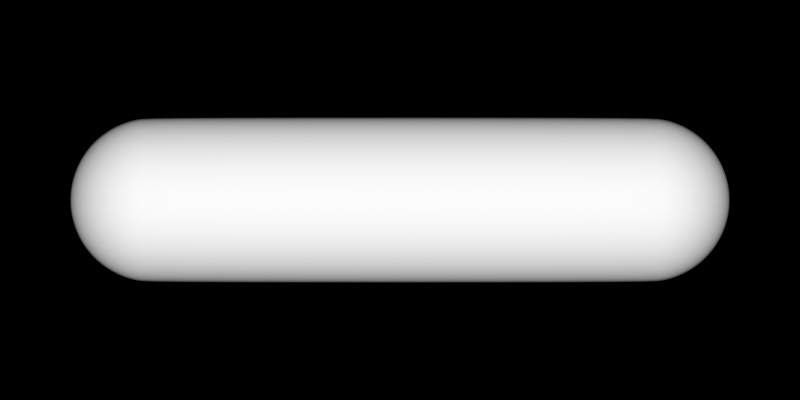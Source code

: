 # Source: bread.blend  (saved by Blender 3.6.14; exported with 4.5.12 LTS)
import bpy
from mathutils import Matrix  # noqa: F401  (used for matrix-valued properties, if any)

bpy.ops.wm.read_factory_settings(use_empty=True)
scene = bpy.context.scene
scene.name = 'Scene'

# ---- collections
col_cam___light = bpy.data.collections.new('Cam & Light'); scene.collection.children.link(col_cam___light)
col_area = bpy.data.collections.new('Area'); scene.collection.children.link(col_area)
col_area.hide_render = True
col_bump = bpy.data.collections.new('Bump'); scene.collection.children.link(col_bump)

# ---- materials (node trees are filled in below, after node groups)
mat_bump = bpy.data.materials.new('Bump')

# ---- node groups
ng_auto_smooth = bpy.data.node_groups.new('Auto Smooth', 'GeometryNodeTree')
_s = ng_auto_smooth.interface.new_socket(name='Geometry', in_out='OUTPUT', socket_type='NodeSocketGeometry')
_s = ng_auto_smooth.interface.new_socket(name='Geometry', in_out='INPUT', socket_type='NodeSocketGeometry')
_s = ng_auto_smooth.interface.new_socket(name='Angle', in_out='INPUT', socket_type='NodeSocketFloat')
_s.subtype = 'ANGLE'
_s.min_value = 0.0
_s.max_value = 3.142
ng_auto_smooth.is_modifier = True
_N = ng_auto_smooth.nodes; _L = ng_auto_smooth.links
n0 = _N.new('NodeGroupOutput'); n0.name = 'Group Output'; n0.location = (480, -100)
n1 = _N.new('NodeGroupInput'); n1.name = 'Group Input'; n1.location = (-420, -300)
n2 = _N.new('NodeGroupInput'); n2.name = 'Group Input.001'; n2.location = (-60, -100)
n3 = _N.new('GeometryNodeSetShadeSmooth'); n3.name = 'Set Shade Smooth'; n3.location = (120, -100)
n3.domain = 'EDGE'
n4 = _N.new('GeometryNodeSetShadeSmooth'); n4.name = 'Set Shade Smooth.001'; n4.location = (300, -100)
n5 = _N.new('GeometryNodeInputMeshEdgeAngle'); n5.name = 'Edge Angle'; n5.location = (-420, -220)
n6 = _N.new('GeometryNodeInputEdgeSmooth'); n6.name = 'Is Edge Smooth'; n6.location = (-60, -160)
n7 = _N.new('GeometryNodeInputShadeSmooth'); n7.name = 'Is Face Smooth'; n7.location = (-240, -340)
n8 = _N.new('FunctionNodeBooleanMath'); n8.name = 'Boolean Math'; n8.location = (-60, -220)
n9 = _N.new('FunctionNodeCompare'); n9.name = 'Compare'; n9.location = (-240, -180)
n9.operation = 'LESS_EQUAL'
_L.new(n5.outputs[0], n9.inputs[0])
_L.new(n4.outputs[0], n0.inputs[0])
_L.new(n1.outputs[1], n9.inputs[1])
_L.new(n9.outputs[0], n8.inputs[0])
_L.new(n7.outputs[0], n8.inputs[1])
_L.new(n2.outputs[0], n3.inputs[0])
_L.new(n6.outputs[0], n3.inputs[1])
_L.new(n3.outputs[0], n4.inputs[0])
_L.new(n8.outputs[0], n3.inputs[2])
n0.is_active_output = True

# ---- material node trees
mat_bump.use_nodes = True; mat_bump.node_tree.nodes.clear()
_N = mat_bump.node_tree.nodes; _L = mat_bump.node_tree.links
n0 = _N.new('ShaderNodeOutputMaterial'); n0.name = 'Material Output'; n0.location = (300, 300)
n1 = _N.new('ShaderNodeEmission'); n1.name = 'Emission'; n1.location = (80, 253)
n2 = _N.new('ShaderNodeTexCoord'); n2.name = 'Texture Coordinate'; n2.location = (-557, 249)
n3 = _N.new('ShaderNodeSeparateXYZ'); n3.name = 'Separate XYZ'; n3.location = (-351, 244)
n4 = _N.new('ShaderNodeMapRange'); n4.name = 'Map Range'; n4.location = (-137, 306)
n4.inputs[2].default_value = 0.051
_L.new(n1.outputs[0], n0.inputs[0])
_L.new(n4.outputs[0], n1.inputs[0])
_L.new(n3.outputs[2], n4.inputs[0])
_L.new(n2.outputs[3], n3.inputs[0])
n0.is_active_output = True

# ---- world
world_world = bpy.data.worlds.new('World'); scene.world = world_world
world_world.use_nodes = True; world_world.node_tree.nodes.clear()
_N = world_world.node_tree.nodes; _L = world_world.node_tree.links
n0 = _N.new('ShaderNodeOutputWorld'); n0.name = 'World Output'; n0.location = (300, 300)
n1 = _N.new('ShaderNodeBackground'); n1.name = 'Background'; n1.location = (10, 300)
n1.inputs[0].default_value = (0.05088, 0.05088, 0.05088, 1.0)
_L.new(n1.outputs[0], n0.inputs[0])
n0.is_active_output = True
world_world.color = (0.05088, 0.05088, 0.05088)
world_world.use_sun_shadow = False
world_world.sun_shadow_jitter_overblur = 0.0

# ---- cameras
cam_camera = bpy.data.cameras.new('Camera')
cam_camera.type = 'ORTHO'
cam_camera.clip_end = 100.0
cam_camera.ortho_scale = 0.485

# ---- lights
light_light = bpy.data.lights.new('Light', 'POINT')
light_light.transmission_factor = 0.0
light_light.energy = 1000.0
light_light.shadow_soft_size = 0.1
light_light.shadow_maximum_resolution = 0.006
light_light.use_absolute_resolution = True

# ---- meshes
me_cylinder_001 = bpy.data.meshes.new('Cylinder.001')
me_cylinder_001.from_pydata([(-0.2425, 0.08023, -0.003521), (-0.2425, 0.0, 0.007042), (-0.2425, -0.08023, -0.003521), (0.2425, 0.08023, -0.003521), (0.2425, 0.0, 0.007042), (0.2425, -0.08023, -0.003521)], [], [(4, 1, 2, 5), (3, 0, 1, 4)])
me_cylinder_001.polygons.foreach_set('use_smooth', [True] * 2)
_uv = me_cylinder_001.uv_layers.new(name='UVMap')
_uv.uv.foreach_set('vector', [0.75, 0.5165, 0.75, 0.9618, 0.7083, 0.9618, 0.7083, 0.5165, 0.7917, 0.5165, 0.7917, 0.9618, 0.75, 0.9618, 0.75, 0.5165])
me_cylinder_001.update()
me_sphere = bpy.data.meshes.new('Sphere')
me_sphere.from_pydata([(-0.199, -0.009755, -3.702e-09), (-0.1916, -0.02778, -3.139e-09), (-0.1854, -0.03536, -2.669e-09), (-0.1691, -0.04619, -1.445e-09), (-0.1598, -0.04904, -7.364e-10), (-0.15, -0.05, -5.7e-16), (-0.199, 0.009755, -2.073e-09), (-0.1962, 0.01913, -2.091e-09), (-0.1916, 0.02778, 5.866e-10), (-0.1854, 0.03536, 1.247e-10), (-0.1778, 0.04157, 6.967e-10), (-0.1691, 0.04619, 5.075e-09), (-0.1598, 0.04904, 5.783e-09), (-0.15, 0.05, 5.588e-09), (-0.199, 0.009567, 0.001903), (-0.1962, 0.01877, 0.003733), (-0.1916, 0.02724, 0.005419), (-0.1854, 0.03468, 0.006897), (-0.1778, 0.04077, 0.008111), (-0.1691, 0.04531, 0.009012), (-0.1598, 0.0481, 0.009567), (-0.15, 0.04904, 0.009755), (-0.199, 0.009012, 0.003733), (-0.1962, 0.01768, 0.007322), (-0.1916, 0.02566, 0.01063), (-0.1854, 0.03266, 0.01353), (-0.1778, 0.03841, 0.01591), (-0.1691, 0.04268, 0.01768), (-0.1598, 0.04531, 0.01877), (-0.15, 0.04619, 0.01913), (-0.199, 0.008111, 0.005419), (-0.1962, 0.01591, 0.01063), (-0.1916, 0.0231, 0.01543), (-0.1854, 0.0294, 0.01964), (-0.1778, 0.03457, 0.0231), (-0.1691, 0.03841, 0.02566), (-0.1598, 0.04077, 0.02724), (-0.15, 0.04157, 0.02778), (-0.199, 0.006897, 0.006897), (-0.1962, 0.01353, 0.01353), (-0.1916, 0.01964, 0.01964), (-0.1854, 0.025, 0.025), (-0.1778, 0.0294, 0.0294), (-0.1691, 0.03266, 0.03266), (-0.1598, 0.03468, 0.03468), (-0.15, 0.03536, 0.03536), (-0.199, 0.005419, 0.008111), (-0.1962, 0.01063, 0.01591), (-0.1916, 0.01543, 0.0231), (-0.1854, 0.01964, 0.0294), (-0.1778, 0.0231, 0.03457), (-0.1691, 0.02566, 0.03841), (-0.1598, 0.02724, 0.04077), (-0.15, 0.02778, 0.04157), (-0.2, 7.55e-09, -3.775e-09), (-0.199, 0.003733, 0.009012), (-0.1962, 0.007322, 0.01768), (-0.1916, 0.01063, 0.02566), (-0.1854, 0.01353, 0.03266), (-0.1778, 0.01591, 0.03841), (-0.1691, 0.01768, 0.04268), (-0.1598, 0.01877, 0.04531), (-0.15, 0.01913, 0.04619), (-0.199, 0.001903, 0.009567), (-0.1962, 0.003733, 0.01877), (-0.1916, 0.005419, 0.02724), (-0.1854, 0.006897, 0.03468), (-0.1778, 0.008111, 0.04077), (-0.1691, 0.009012, 0.04531), (-0.1598, 0.009567, 0.0481), (-0.15, 0.009755, 0.04904), (-0.199, 4.727e-09, 0.009755), (-0.1962, 4.647e-09, 0.01913), (-0.1916, 1.155e-09, 0.02778), (-0.1854, 6.819e-10, 0.03536), (-0.1778, -1.393e-09, 0.04157), (-0.1691, -3.63e-09, 0.04619), (-0.1598, -8.772e-09, 0.04904), (-0.15, -7.451e-09, 0.05), (-0.199, -0.001903, 0.009567), (-0.1962, -0.003733, 0.01877), (-0.1916, -0.005419, 0.02724), (-0.1854, -0.006897, 0.03468), (-0.1778, -0.008111, 0.04077), (-0.1691, -0.009012, 0.04531), (-0.1598, -0.009567, 0.0481), (-0.15, -0.009755, 0.04904), (-0.199, -0.003733, 0.009012), (-0.1962, -0.007322, 0.01768), (-0.1916, -0.01063, 0.02566), (-0.1854, -0.01353, 0.03266), (-0.1778, -0.01591, 0.03841), (-0.1691, -0.01768, 0.04268), (-0.1598, -0.01877, 0.04531), (-0.15, -0.01913, 0.04619), (-0.199, -0.005419, 0.008111), (-0.1962, -0.01063, 0.01591), (-0.1916, -0.01543, 0.0231), (-0.1854, -0.01964, 0.0294), (-0.1778, -0.0231, 0.03457), (-0.1691, -0.02566, 0.03841), (-0.1598, -0.02724, 0.04077), (-0.15, -0.02778, 0.04157), (-0.199, -0.006897, 0.006897), (-0.1962, -0.01353, 0.01353), (-0.1916, -0.01964, 0.01964), (-0.1854, -0.025, 0.025), (-0.1778, -0.0294, 0.0294), (-0.1691, -0.03266, 0.03266), (-0.1598, -0.03468, 0.03468), (-0.15, -0.03536, 0.03536), (-0.199, -0.008111, 0.005419), (-0.1962, -0.01591, 0.01063), (-0.1916, -0.0231, 0.01543), (-0.1854, -0.0294, 0.01964), (-0.1778, -0.03457, 0.0231), (-0.1691, -0.03841, 0.02566), (-0.1598, -0.04077, 0.02724), (-0.15, -0.04157, 0.02778), (-0.199, -0.009012, 0.003733), (-0.1962, -0.01768, 0.007322), (-0.1916, -0.02566, 0.01063), (-0.1854, -0.03266, 0.01353), (-0.1778, -0.03841, 0.01591), (-0.1691, -0.04268, 0.01768), (-0.1598, -0.04531, 0.01877), (-0.15, -0.04619, 0.01913), (-0.199, -0.009567, 0.001903), (-0.1962, -0.01877, 0.003733), (-0.1916, -0.02724, 0.005419), (-0.1854, -0.03468, 0.006897), (-0.1778, -0.04077, 0.008111), (-0.1691, -0.04531, 0.009012), (-0.1598, -0.0481, 0.009567), (-0.15, -0.04904, 0.009754), (-0.1962, -0.01913, -6.747e-09), (-0.1778, -0.04157, -1.327e-08), (0.199, 0.009755, -2.144e-09), (0.1916, 0.02778, -1.817e-09), (0.1854, 0.03536, -1.545e-09), (0.1691, 0.04619, -8.364e-10), (0.1598, 0.04904, -4.264e-10), (0.15, 0.05, 0.0), (0.199, -0.009755, -5.138e-10), (0.1962, -0.01913, -6.222e-10), (0.1916, -0.02778, 1.908e-09), (0.1854, -0.03536, 1.249e-09), (0.1778, -0.04157, 1.58e-09), (0.1691, -0.04619, 5.683e-09), (0.1598, -0.04904, 6.093e-09), (0.15, -0.05, 5.588e-09), (0.199, -0.009567, 0.001903), (0.1962, -0.01877, 0.003733), (0.1916, -0.02724, 0.005419), (0.1854, -0.03468, 0.006897), (0.1778, -0.04077, 0.008111), (0.1691, -0.04531, 0.009012), (0.1598, -0.0481, 0.009567), (0.15, -0.04904, 0.009755), (0.199, -0.009012, 0.003733), (0.1962, -0.01768, 0.007322), (0.1916, -0.02566, 0.01063), (0.1854, -0.03266, 0.01353), (0.1778, -0.03841, 0.01591), (0.1691, -0.04268, 0.01768), (0.1598, -0.04531, 0.01877), (0.15, -0.04619, 0.01913), (0.199, -0.008111, 0.005419), (0.1962, -0.01591, 0.01063), (0.1916, -0.0231, 0.01543), (0.1854, -0.0294, 0.01964), (0.1778, -0.03457, 0.0231), (0.1691, -0.03841, 0.02566), (0.1598, -0.04077, 0.02724), (0.15, -0.04157, 0.02778), (0.199, -0.006897, 0.006897), (0.1962, -0.01353, 0.01353), (0.1916, -0.01964, 0.01964), (0.1854, -0.025, 0.025), (0.1778, -0.0294, 0.0294), (0.1691, -0.03266, 0.03266), (0.1598, -0.03468, 0.03468), (0.15, -0.03536, 0.03536), (0.199, -0.005419, 0.008111), (0.1962, -0.01063, 0.01591), (0.1916, -0.01543, 0.0231), (0.1854, -0.01964, 0.0294), (0.1778, -0.0231, 0.03457), (0.1691, -0.02566, 0.03841), (0.1598, -0.02724, 0.04077), (0.15, -0.02778, 0.04157), (0.2, -3.553e-15, -2.186e-09), (0.199, -0.003733, 0.009012), (0.1962, -0.007322, 0.01768), (0.1916, -0.01063, 0.02566), (0.1854, -0.01353, 0.03266), (0.1778, -0.01591, 0.03841), (0.1691, -0.01768, 0.04268), (0.1598, -0.01877, 0.04531), (0.15, -0.01913, 0.04619), (0.199, -0.001903, 0.009567), (0.1962, -0.003733, 0.01877), (0.1916, -0.005419, 0.02724), (0.1854, -0.006897, 0.03468), (0.1778, -0.008111, 0.04077), (0.1691, -0.009012, 0.04531), (0.1598, -0.009567, 0.0481), (0.15, -0.009755, 0.04904), (0.199, 2.678e-09, 0.009755), (0.1962, 2.328e-09, 0.01913), (0.1916, 5.122e-09, 0.02778), (0.1854, 4.657e-09, 0.03536), (0.1778, 5.588e-09, 0.04157), (0.1691, 6.519e-09, 0.04619), (0.1598, 1.024e-08, 0.04904), (0.15, 7.451e-09, 0.05), (0.199, 0.001903, 0.009567), (0.1962, 0.003733, 0.01877), (0.1916, 0.005419, 0.02724), (0.1854, 0.006897, 0.03468), (0.1778, 0.008111, 0.04077), (0.1691, 0.009012, 0.04531), (0.1598, 0.009567, 0.0481), (0.15, 0.009755, 0.04904), (0.199, 0.003733, 0.009012), (0.1962, 0.007322, 0.01768), (0.1916, 0.01063, 0.02566), (0.1854, 0.01353, 0.03266), (0.1778, 0.01591, 0.03841), (0.1691, 0.01768, 0.04268), (0.1598, 0.01877, 0.04531), (0.15, 0.01913, 0.04619), (0.199, 0.005419, 0.008111), (0.1962, 0.01063, 0.01591), (0.1916, 0.01543, 0.0231), (0.1854, 0.01964, 0.0294), (0.1778, 0.0231, 0.03457), (0.1691, 0.02566, 0.03841), (0.1598, 0.02724, 0.04077), (0.15, 0.02778, 0.04157), (0.199, 0.006897, 0.006897), (0.1962, 0.01353, 0.01353), (0.1916, 0.01964, 0.01964), (0.1854, 0.025, 0.025), (0.1778, 0.0294, 0.0294), (0.1691, 0.03266, 0.03266), (0.1598, 0.03468, 0.03468), (0.15, 0.03536, 0.03536), (0.199, 0.008111, 0.005419), (0.1962, 0.01591, 0.01063), (0.1916, 0.0231, 0.01543), (0.1854, 0.0294, 0.01964), (0.1778, 0.03457, 0.0231), (0.1691, 0.03841, 0.02566), (0.1598, 0.04077, 0.02724), (0.15, 0.04157, 0.02778), (0.199, 0.009012, 0.003733), (0.1962, 0.01768, 0.007322), (0.1916, 0.02566, 0.01063), (0.1854, 0.03266, 0.01353), (0.1778, 0.03841, 0.01591), (0.1691, 0.04268, 0.01768), (0.1598, 0.04531, 0.01877), (0.15, 0.04619, 0.01913), (0.199, 0.009567, 0.001903), (0.1962, 0.01877, 0.003733), (0.1916, 0.02724, 0.005419), (0.1854, 0.03468, 0.006897), (0.1778, 0.04077, 0.008111), (0.1691, 0.04531, 0.009012), (0.1598, 0.0481, 0.009567), (0.15, 0.04904, 0.009754), (0.1962, 0.01913, -5.279e-09), (0.1778, 0.04157, -1.239e-08), (-0.3384, -0.02819, -5.729e-09), (-0.3257, -0.08028, -4.771e-09), (-0.3151, -0.1022, -3.972e-09), (-0.2875, -0.1335, -1.891e-09), (-0.2716, -0.1417, -6.867e-10), (-0.255, -0.1445, 5.653e-10), (-0.3384, 0.02819, -2.958e-09), (-0.3335, 0.0553, -2.989e-09), (-0.3257, 0.08028, 1.562e-09), (-0.3151, 0.1022, 7.773e-10), (-0.3022, 0.1201, 1.75e-09), (-0.2875, 0.1335, 9.192e-09), (-0.2716, 0.1417, 1.04e-08), (-0.255, 0.1445, 1.006e-08), (-0.34, 1.94e-08, -5.852e-09), (-0.3335, -0.0553, -1.09e-08), (-0.3022, -0.1201, -2.2e-08), (0.3384, 0.02819, -3.079e-09), (0.3257, 0.08028, -2.524e-09), (0.3151, 0.1022, -2.062e-09), (0.2875, 0.1335, -8.566e-10), (0.2716, 0.1417, -1.596e-10), (0.255, 0.1445, 5.653e-10), (0.3384, -0.02819, -3.081e-10), (0.3335, -0.0553, -4.925e-10), (0.3257, -0.08028, 3.809e-09), (0.3151, -0.1022, 2.688e-09), (0.3022, -0.1201, 3.251e-09), (0.2875, -0.1335, 1.023e-08), (0.2716, -0.1417, 1.092e-08), (0.255, -0.1445, 1.006e-08), (0.34, -2.416e-09, -3.15e-09), (0.3335, 0.0553, -8.409e-09), (0.3022, 0.1201, -2.05e-08)], [], [(13, 12, 20, 21), (6, 54, 14), (7, 6, 14, 15), (8, 7, 15, 16), (9, 8, 16, 17), (10, 9, 17, 18), (11, 10, 18, 19), (12, 11, 19, 20), (18, 17, 25, 26), (19, 18, 26, 27), (20, 19, 27, 28), (21, 20, 28, 29), (14, 54, 22), (15, 14, 22, 23), (16, 15, 23, 24), (17, 16, 24, 25), (23, 22, 30, 31), (24, 23, 31, 32), (25, 24, 32, 33), (26, 25, 33, 34), (27, 26, 34, 35), (28, 27, 35, 36), (29, 28, 36, 37), (22, 54, 30), (35, 34, 42, 43), (36, 35, 43, 44), (37, 36, 44, 45), (30, 54, 38), (31, 30, 38, 39), (32, 31, 39, 40), (33, 32, 40, 41), (34, 33, 41, 42), (39, 38, 46, 47), (40, 39, 47, 48), (41, 40, 48, 49), (42, 41, 49, 50), (43, 42, 50, 51), (44, 43, 51, 52), (45, 44, 52, 53), (38, 54, 46), (51, 50, 59, 60), (52, 51, 60, 61), (53, 52, 61, 62), (46, 54, 55), (47, 46, 55, 56), (48, 47, 56, 57), (49, 48, 57, 58), (50, 49, 58, 59), (57, 56, 64, 65), (58, 57, 65, 66), (59, 58, 66, 67), (60, 59, 67, 68), (61, 60, 68, 69), (62, 61, 69, 70), (55, 54, 63), (56, 55, 63, 64), (69, 68, 76, 77), (70, 69, 77, 78), (63, 54, 71), (64, 63, 71, 72), (65, 64, 72, 73), (66, 65, 73, 74), (67, 66, 74, 75), (68, 67, 75, 76), (73, 72, 80, 81), (74, 73, 81, 82), (75, 74, 82, 83), (76, 75, 83, 84), (77, 76, 84, 85), (78, 77, 85, 86), (71, 54, 79), (72, 71, 79, 80), (85, 84, 92, 93), (86, 85, 93, 94), (79, 54, 87), (80, 79, 87, 88), (81, 80, 88, 89), (82, 81, 89, 90), (83, 82, 90, 91), (84, 83, 91, 92), (90, 89, 97, 98), (91, 90, 98, 99), (92, 91, 99, 100), (93, 92, 100, 101), (94, 93, 101, 102), (87, 54, 95), (88, 87, 95, 96), (89, 88, 96, 97), (102, 101, 109, 110), (95, 54, 103), (96, 95, 103, 104), (97, 96, 104, 105), (98, 97, 105, 106), (99, 98, 106, 107), (100, 99, 107, 108), (101, 100, 108, 109), (107, 106, 114, 115), (108, 107, 115, 116), (109, 108, 116, 117), (110, 109, 117, 118), (103, 54, 111), (104, 103, 111, 112), (105, 104, 112, 113), (106, 105, 113, 114), (111, 54, 119), (112, 111, 119, 120), (113, 112, 120, 121), (114, 113, 121, 122), (115, 114, 122, 123), (116, 115, 123, 124), (117, 116, 124, 125), (118, 117, 125, 126), (123, 122, 130, 131), (124, 123, 131, 132), (125, 124, 132, 133), (126, 125, 133, 134), (119, 54, 127), (120, 119, 127, 128), (121, 120, 128, 129), (122, 121, 129, 130), (128, 127, 0, 135), (129, 128, 135, 1), (130, 129, 1, 2), (131, 130, 2, 136), (132, 131, 136, 3), (133, 132, 3, 4), (134, 133, 4, 5), (127, 54, 0), (150, 149, 157, 158), (143, 191, 151), (144, 143, 151, 152), (145, 144, 152, 153), (146, 145, 153, 154), (147, 146, 154, 155), (148, 147, 155, 156), (149, 148, 156, 157), (155, 154, 162, 163), (156, 155, 163, 164), (157, 156, 164, 165), (158, 157, 165, 166), (151, 191, 159), (152, 151, 159, 160), (153, 152, 160, 161), (154, 153, 161, 162), (160, 159, 167, 168), (161, 160, 168, 169), (162, 161, 169, 170), (163, 162, 170, 171), (164, 163, 171, 172), (165, 164, 172, 173), (166, 165, 173, 174), (159, 191, 167), (172, 171, 179, 180), (173, 172, 180, 181), (174, 173, 181, 182), (167, 191, 175), (168, 167, 175, 176), (169, 168, 176, 177), (170, 169, 177, 178), (171, 170, 178, 179), (176, 175, 183, 184), (177, 176, 184, 185), (178, 177, 185, 186), (179, 178, 186, 187), (180, 179, 187, 188), (181, 180, 188, 189), (182, 181, 189, 190), (175, 191, 183), (188, 187, 196, 197), (189, 188, 197, 198), (190, 189, 198, 199), (183, 191, 192), (184, 183, 192, 193), (185, 184, 193, 194), (186, 185, 194, 195), (187, 186, 195, 196), (194, 193, 201, 202), (195, 194, 202, 203), (196, 195, 203, 204), (197, 196, 204, 205), (198, 197, 205, 206), (199, 198, 206, 207), (192, 191, 200), (193, 192, 200, 201), (206, 205, 213, 214), (207, 206, 214, 215), (200, 191, 208), (201, 200, 208, 209), (202, 201, 209, 210), (203, 202, 210, 211), (204, 203, 211, 212), (205, 204, 212, 213), (210, 209, 217, 218), (211, 210, 218, 219), (212, 211, 219, 220), (213, 212, 220, 221), (214, 213, 221, 222), (215, 214, 222, 223), (208, 191, 216), (209, 208, 216, 217), (222, 221, 229, 230), (223, 222, 230, 231), (216, 191, 224), (217, 216, 224, 225), (218, 217, 225, 226), (219, 218, 226, 227), (220, 219, 227, 228), (221, 220, 228, 229), (227, 226, 234, 235), (228, 227, 235, 236), (229, 228, 236, 237), (230, 229, 237, 238), (231, 230, 238, 239), (224, 191, 232), (225, 224, 232, 233), (226, 225, 233, 234), (239, 238, 246, 247), (232, 191, 240), (233, 232, 240, 241), (234, 233, 241, 242), (235, 234, 242, 243), (236, 235, 243, 244), (237, 236, 244, 245), (238, 237, 245, 246), (244, 243, 251, 252), (245, 244, 252, 253), (246, 245, 253, 254), (247, 246, 254, 255), (240, 191, 248), (241, 240, 248, 249), (242, 241, 249, 250), (243, 242, 250, 251), (248, 191, 256), (249, 248, 256, 257), (250, 249, 257, 258), (251, 250, 258, 259), (252, 251, 259, 260), (253, 252, 260, 261), (254, 253, 261, 262), (255, 254, 262, 263), (260, 259, 267, 268), (261, 260, 268, 269), (262, 261, 269, 270), (263, 262, 270, 271), (256, 191, 264), (257, 256, 264, 265), (258, 257, 265, 266), (259, 258, 266, 267), (265, 264, 137, 272), (266, 265, 272, 138), (267, 266, 138, 139), (268, 267, 139, 273), (269, 268, 273, 140), (270, 269, 140, 141), (271, 270, 141, 142), (264, 191, 137), (150, 158, 134, 5), (158, 166, 126, 134), (166, 174, 118, 126), (174, 182, 110, 118), (182, 190, 102, 110), (190, 199, 94, 102), (199, 207, 86, 94), (207, 215, 78, 86), (215, 223, 70, 78), (223, 231, 62, 70), (231, 239, 53, 62), (239, 247, 45, 53), (247, 255, 37, 45), (255, 263, 29, 37), (263, 271, 21, 29), (271, 142, 13, 21), (148, 149, 303, 302), (7, 8, 282, 281), (8, 9, 283, 282), (149, 150, 304, 303), (150, 5, 279, 304), (9, 10, 284, 283), (137, 191, 305, 291), (10, 11, 285, 284), (272, 137, 291, 306), (13, 142, 296, 287), (11, 12, 286, 285), (138, 272, 306, 292), (12, 13, 287, 286), (273, 139, 293, 307), (139, 138, 292, 293), (140, 273, 307, 294), (0, 54, 288, 274), (141, 140, 294, 295), (191, 143, 297, 305), (135, 0, 274, 289), (142, 141, 295, 296), (1, 135, 289, 275), (143, 144, 298, 297), (136, 2, 276, 290), (144, 145, 299, 298), (2, 1, 275, 276), (3, 136, 290, 277), (145, 146, 300, 299), (4, 3, 277, 278), (54, 6, 280, 288), (146, 147, 301, 300), (5, 4, 278, 279), (147, 148, 302, 301), (6, 7, 281, 280)])
me_sphere.polygons.foreach_set('use_smooth', [True] * 306)
_k = {(1, 2): 1.0, (3, 4): 1.0, (4, 5): 1.0, (6, 7): 1.0, (7, 8): 1.0, (8, 9): 1.0, (9, 10): 1.0, (10, 11): 1.0, (11, 12): 1.0, (12, 13): 1.0, (0, 54): 1.0, (0, 135): 1.0, (1, 135): 1.0, (2, 136): 1.0, (3, 136): 1.0, (6, 54): 1.0, (138, 139): 1.0, (140, 141): 1.0, (141, 142): 1.0, (143, 144): 1.0, (144, 145): 1.0, (145, 146): 1.0, (146, 147): 1.0, (147, 148): 1.0, (148, 149): 1.0, (149, 150): 1.0, (137, 191): 1.0, (137, 272): 1.0, (138, 272): 1.0, (139, 273): 1.0, (140, 273): 1.0, (143, 191): 1.0, (5, 150): 1.0, (13, 142): 1.0}
me_sphere.attributes.new('crease_edge', 'FLOAT', 'EDGE').data.foreach_set('value', [_k.get((min(e.vertices), max(e.vertices)), 0.0) for e in me_sphere.edges])
_uv = me_sphere.uv_layers.new(name='UVMap')
_uv.uv.foreach_set('vector', [0.25, 0.5, 0.25, 0.5625, 0.2188, 0.5625, 0.2188, 0.5, 0.25, 0.9375, 0.2344, 1.0, 0.2188, 0.9375, 0.25, 0.875, 0.25, 0.9375, 0.2188, 0.9375, 0.2188, 0.875, 0.25, 0.8125, 0.25, 0.875, 0.2188, 0.875, 0.2188, 0.8125, 0.25, 0.75, 0.25, 0.8125, 0.2188, 0.8125, 0.2188, 0.75, 0.25, 0.6875, 0.25, 0.75, 0.2188, 0.75, 0.2188, 0.6875, 0.25, 0.625, 0.25, 0.6875, 0.2188, 0.6875, 0.2188, 0.625, 0.25, 0.5625, 0.25, 0.625, 0.2188, 0.625, 0.2188, 0.5625, 0.2188, 0.6875, 0.2188, 0.75, 0.1875, 0.75, 0.1875, 0.6875, 0.2188, 0.625, 0.2188, 0.6875, 0.1875, 0.6875, 0.1875, 0.625, 0.2188, 0.5625, 0.2188, 0.625, 0.1875, 0.625, 0.1875, 0.5625, 0.2188, 0.5, 0.2188, 0.5625, 0.1875, 0.5625, 0.1875, 0.5, 0.2188, 0.9375, 0.2031, 1.0, 0.1875, 0.9375, 0.2188, 0.875, 0.2188, 0.9375, 0.1875, 0.9375, 0.1875, 0.875, 0.2188, 0.8125, 0.2188, 0.875, 0.1875, 0.875, 0.1875, 0.8125, 0.2188, 0.75, 0.2188, 0.8125, 0.1875, 0.8125, 0.1875, 0.75, 0.1875, 0.875, 0.1875, 0.9375, 0.1562, 0.9375, 0.1562, 0.875, 0.1875, 0.8125, 0.1875, 0.875, 0.1562, 0.875, 0.1562, 0.8125, 0.1875, 0.75, 0.1875, 0.8125, 0.1562, 0.8125, 0.1562, 0.75, 0.1875, 0.6875, 0.1875, 0.75, 0.1562, 0.75, 0.1562, 0.6875, 0.1875, 0.625, 0.1875, 0.6875, 0.1562, 0.6875, 0.1562, 0.625, 0.1875, 0.5625, 0.1875, 0.625, 0.1562, 0.625, 0.1562, 0.5625, 0.1875, 0.5, 0.1875, 0.5625, 0.1562, 0.5625, 0.1562, 0.5, 0.1875, 0.9375, 0.1719, 1.0, 0.1562, 0.9375, 0.1562, 0.625, 0.1562, 0.6875, 0.125, 0.6875, 0.125, 0.625, 0.1562, 0.5625, 0.1562, 0.625, 0.125, 0.625, 0.125, 0.5625, 0.1562, 0.5, 0.1562, 0.5625, 0.125, 0.5625, 0.125, 0.5, 0.1562, 0.9375, 0.1406, 1.0, 0.125, 0.9375, 0.1562, 0.875, 0.1562, 0.9375, 0.125, 0.9375, 0.125, 0.875, 0.1562, 0.8125, 0.1562, 0.875, 0.125, 0.875, 0.125, 0.8125, 0.1562, 0.75, 0.1562, 0.8125, 0.125, 0.8125, 0.125, 0.75, 0.1562, 0.6875, 0.1562, 0.75, 0.125, 0.75, 0.125, 0.6875, 0.125, 0.875, 0.125, 0.9375, 0.09375, 0.9375, 0.09375, 0.875, 0.125, 0.8125, 0.125, 0.875, 0.09375, 0.875, 0.09375, 0.8125, 0.125, 0.75, 0.125, 0.8125, 0.09375, 0.8125, 0.09375, 0.75, 0.125, 0.6875, 0.125, 0.75, 0.09375, 0.75, 0.09375, 0.6875, 0.125, 0.625, 0.125, 0.6875, 0.09375, 0.6875, 0.09375, 0.625, 0.125, 0.5625, 0.125, 0.625, 0.09375, 0.625, 0.09375, 0.5625, 0.125, 0.5, 0.125, 0.5625, 0.09375, 0.5625, 0.09375, 0.5, 0.125, 0.9375, 0.1094, 1.0, 0.09375, 0.9375, 0.09375, 0.625, 0.09375, 0.6875, 0.0625, 0.6875, 0.0625, 0.625, 0.09375, 0.5625, 0.09375, 0.625, 0.0625, 0.625, 0.0625, 0.5625, 0.09375, 0.5, 0.09375, 0.5625, 0.0625, 0.5625, 0.0625, 0.5, 0.09375, 0.9375, 0.07812, 1.0, 0.0625, 0.9375, 0.09375, 0.875, 0.09375, 0.9375, 0.0625, 0.9375, 0.0625, 0.875, 0.09375, 0.8125, 0.09375, 0.875, 0.0625, 0.875, 0.0625, 0.8125, 0.09375, 0.75, 0.09375, 0.8125, 0.0625, 0.8125, 0.0625, 0.75, 0.09375, 0.6875, 0.09375, 0.75, 0.0625, 0.75, 0.0625, 0.6875, 0.0625, 0.8125, 0.0625, 0.875, 0.03125, 0.875, 0.03125, 0.8125, 0.0625, 0.75, 0.0625, 0.8125, 0.03125, 0.8125, 0.03125, 0.75, 0.0625, 0.6875, 0.0625, 0.75, 0.03125, 0.75, 0.03125, 0.6875, 0.0625, 0.625, 0.0625, 0.6875, 0.03125, 0.6875, 0.03125, 0.625, 0.0625, 0.5625, 0.0625, 0.625, 0.03125, 0.625, 0.03125, 0.5625, 0.0625, 0.5, 0.0625, 0.5625, 0.03125, 0.5625, 0.03125, 0.5, 0.0625, 0.9375, 0.04687, 1.0, 0.03125, 0.9375, 0.0625, 0.875, 0.0625, 0.9375, 0.03125, 0.9375, 0.03125, 0.875, 0.03125, 0.5625, 0.03125, 0.625, 0.0, 0.625, 0.0, 0.5625, 0.03125, 0.5, 0.03125, 0.5625, 0.0, 0.5625, 0.0, 0.5, 0.03125, 0.9375, 0.01562, 1.0, 0.0, 0.9375, 0.03125, 0.875, 0.03125, 0.9375, 0.0, 0.9375, 0.0, 0.875, 0.03125, 0.8125, 0.03125, 0.875, 0.0, 0.875, 0.0, 0.8125, 0.03125, 0.75, 0.03125, 0.8125, 0.0, 0.8125, 0.0, 0.75, 0.03125, 0.6875, 0.03125, 0.75, 0.0, 0.75, 0.0, 0.6875, 0.03125, 0.625, 0.03125, 0.6875, 0.0, 0.6875, 0.0, 0.625, 1.0, 0.8125, 1.0, 0.875, 0.9687, 0.875, 0.9687, 0.8125, 1.0, 0.75, 1.0, 0.8125, 0.9687, 0.8125, 0.9687, 0.75, 1.0, 0.6875, 1.0, 0.75, 0.9687, 0.75, 0.9687, 0.6875, 1.0, 0.625, 1.0, 0.6875, 0.9687, 0.6875, 0.9687, 0.625, 1.0, 0.5625, 1.0, 0.625, 0.9687, 0.625, 0.9687, 0.5625, 1.0, 0.5, 1.0, 0.5625, 0.9687, 0.5625, 0.9687, 0.5, 1.0, 0.9375, 0.9844, 1.0, 0.9687, 0.9375, 1.0, 0.875, 1.0, 0.9375, 0.9687, 0.9375, 0.9687, 0.875, 0.9687, 0.5625, 0.9687, 0.625, 0.9375, 0.625, 0.9375, 0.5625, 0.9687, 0.5, 0.9687, 0.5625, 0.9375, 0.5625, 0.9375, 0.5, 0.9687, 0.9375, 0.9531, 1.0, 0.9375, 0.9375, 0.9687, 0.875, 0.9687, 0.9375, 0.9375, 0.9375, 0.9375, 0.875, 0.9687, 0.8125, 0.9687, 0.875, 0.9375, 0.875, 0.9375, 0.8125, 0.9687, 0.75, 0.9687, 0.8125, 0.9375, 0.8125, 0.9375, 0.75, 0.9687, 0.6875, 0.9687, 0.75, 0.9375, 0.75, 0.9375, 0.6875, 0.9687, 0.625, 0.9687, 0.6875, 0.9375, 0.6875, 0.9375, 0.625, 0.9375, 0.75, 0.9375, 0.8125, 0.9062, 0.8125, 0.9062, 0.75, 0.9375, 0.6875, 0.9375, 0.75, 0.9062, 0.75, 0.9062, 0.6875, 0.9375, 0.625, 0.9375, 0.6875, 0.9062, 0.6875, 0.9062, 0.625, 0.9375, 0.5625, 0.9375, 0.625, 0.9062, 0.625, 0.9062, 0.5625, 0.9375, 0.5, 0.9375, 0.5625, 0.9062, 0.5625, 0.9062, 0.5, 0.9375, 0.9375, 0.9219, 1.0, 0.9062, 0.9375, 0.9375, 0.875, 0.9375, 0.9375, 0.9062, 0.9375, 0.9062, 0.875, 0.9375, 0.8125, 0.9375, 0.875, 0.9062, 0.875, 0.9062, 0.8125, 0.9062, 0.5, 0.9062, 0.5625, 0.875, 0.5625, 0.875, 0.5, 0.9062, 0.9375, 0.8906, 1.0, 0.875, 0.9375, 0.9062, 0.875, 0.9062, 0.9375, 0.875, 0.9375, 0.875, 0.875, 0.9062, 0.8125, 0.9062, 0.875, 0.875, 0.875, 0.875, 0.8125, 0.9062, 0.75, 0.9062, 0.8125, 0.875, 0.8125, 0.875, 0.75, 0.9062, 0.6875, 0.9062, 0.75, 0.875, 0.75, 0.875, 0.6875, 0.9062, 0.625, 0.9062, 0.6875, 0.875, 0.6875, 0.875, 0.625, 0.9062, 0.5625, 0.9062, 0.625, 0.875, 0.625, 0.875, 0.5625, 0.875, 0.6875, 0.875, 0.75, 0.8437, 0.75, 0.8437, 0.6875, 0.875, 0.625, 0.875, 0.6875, 0.8437, 0.6875, 0.8437, 0.625, 0.875, 0.5625, 0.875, 0.625, 0.8437, 0.625, 0.8437, 0.5625, 0.875, 0.5, 0.875, 0.5625, 0.8437, 0.5625, 0.8437, 0.5, 0.875, 0.9375, 0.8594, 1.0, 0.8437, 0.9375, 0.875, 0.875, 0.875, 0.9375, 0.8437, 0.9375, 0.8438, 0.875, 0.875, 0.8125, 0.875, 0.875, 0.8438, 0.875, 0.8437, 0.8125, 0.875, 0.75, 0.875, 0.8125, 0.8437, 0.8125, 0.8437, 0.75, 0.8437, 0.9375, 0.8281, 1.0, 0.8125, 0.9375, 0.8438, 0.875, 0.8437, 0.9375, 0.8125, 0.9375, 0.8125, 0.875, 0.8437, 0.8125, 0.8438, 0.875, 0.8125, 0.875, 0.8125, 0.8125, 0.8437, 0.75, 0.8437, 0.8125, 0.8125, 0.8125, 0.8125, 0.75, 0.8437, 0.6875, 0.8437, 0.75, 0.8125, 0.75, 0.8125, 0.6875, 0.8437, 0.625, 0.8437, 0.6875, 0.8125, 0.6875, 0.8125, 0.625, 0.8437, 0.5625, 0.8437, 0.625, 0.8125, 0.625, 0.8125, 0.5625, 0.8437, 0.5, 0.8437, 0.5625, 0.8125, 0.5625, 0.8125, 0.5, 0.8125, 0.6875, 0.8125, 0.75, 0.7812, 0.75, 0.7812, 0.6875, 0.8125, 0.625, 0.8125, 0.6875, 0.7812, 0.6875, 0.7812, 0.625, 0.8125, 0.5625, 0.8125, 0.625, 0.7812, 0.625, 0.7812, 0.5625, 0.8125, 0.5, 0.8125, 0.5625, 0.7812, 0.5625, 0.7812, 0.5, 0.8125, 0.9375, 0.7969, 1.0, 0.7812, 0.9375, 0.8125, 0.875, 0.8125, 0.9375, 0.7812, 0.9375, 0.7812, 0.875, 0.8125, 0.8125, 0.8125, 0.875, 0.7812, 0.875, 0.7812, 0.8125, 0.8125, 0.75, 0.8125, 0.8125, 0.7812, 0.8125, 0.7812, 0.75, 0.7812, 0.875, 0.7812, 0.9375, 0.75, 0.9375, 0.75, 0.875, 0.7812, 0.8125, 0.7812, 0.875, 0.75, 0.875, 0.75, 0.8125, 0.7812, 0.75, 0.7812, 0.8125, 0.75, 0.8125, 0.75, 0.75, 0.7812, 0.6875, 0.7812, 0.75, 0.75, 0.75, 0.75, 0.6875, 0.7812, 0.625, 0.7812, 0.6875, 0.75, 0.6875, 0.75, 0.625, 0.7812, 0.5625, 0.7812, 0.625, 0.75, 0.625, 0.75, 0.5625, 0.7812, 0.5, 0.7812, 0.5625, 0.75, 0.5625, 0.75, 0.5, 0.7812, 0.9375, 0.7656, 1.0, 0.75, 0.9375, 0.25, 0.5, 0.25, 0.5625, 0.2188, 0.5625, 0.2188, 0.5, 0.25, 0.9375, 0.2344, 1.0, 0.2188, 0.9375, 0.25, 0.875, 0.25, 0.9375, 0.2188, 0.9375, 0.2188, 0.875, 0.25, 0.8125, 0.25, 0.875, 0.2188, 0.875, 0.2188, 0.8125, 0.25, 0.75, 0.25, 0.8125, 0.2188, 0.8125, 0.2188, 0.75, 0.25, 0.6875, 0.25, 0.75, 0.2188, 0.75, 0.2188, 0.6875, 0.25, 0.625, 0.25, 0.6875, 0.2188, 0.6875, 0.2188, 0.625, 0.25, 0.5625, 0.25, 0.625, 0.2188, 0.625, 0.2188, 0.5625, 0.2188, 0.6875, 0.2188, 0.75, 0.1875, 0.75, 0.1875, 0.6875, 0.2188, 0.625, 0.2188, 0.6875, 0.1875, 0.6875, 0.1875, 0.625, 0.2188, 0.5625, 0.2188, 0.625, 0.1875, 0.625, 0.1875, 0.5625, 0.2188, 0.5, 0.2188, 0.5625, 0.1875, 0.5625, 0.1875, 0.5, 0.2188, 0.9375, 0.2031, 1.0, 0.1875, 0.9375, 0.2188, 0.875, 0.2188, 0.9375, 0.1875, 0.9375, 0.1875, 0.875, 0.2188, 0.8125, 0.2188, 0.875, 0.1875, 0.875, 0.1875, 0.8125, 0.2188, 0.75, 0.2188, 0.8125, 0.1875, 0.8125, 0.1875, 0.75, 0.1875, 0.875, 0.1875, 0.9375, 0.1562, 0.9375, 0.1562, 0.875, 0.1875, 0.8125, 0.1875, 0.875, 0.1562, 0.875, 0.1562, 0.8125, 0.1875, 0.75, 0.1875, 0.8125, 0.1562, 0.8125, 0.1562, 0.75, 0.1875, 0.6875, 0.1875, 0.75, 0.1562, 0.75, 0.1562, 0.6875, 0.1875, 0.625, 0.1875, 0.6875, 0.1562, 0.6875, 0.1562, 0.625, 0.1875, 0.5625, 0.1875, 0.625, 0.1562, 0.625, 0.1562, 0.5625, 0.1875, 0.5, 0.1875, 0.5625, 0.1562, 0.5625, 0.1562, 0.5, 0.1875, 0.9375, 0.1719, 1.0, 0.1562, 0.9375, 0.1562, 0.625, 0.1562, 0.6875, 0.125, 0.6875, 0.125, 0.625, 0.1562, 0.5625, 0.1562, 0.625, 0.125, 0.625, 0.125, 0.5625, 0.1562, 0.5, 0.1562, 0.5625, 0.125, 0.5625, 0.125, 0.5, 0.1562, 0.9375, 0.1406, 1.0, 0.125, 0.9375, 0.1562, 0.875, 0.1562, 0.9375, 0.125, 0.9375, 0.125, 0.875, 0.1562, 0.8125, 0.1562, 0.875, 0.125, 0.875, 0.125, 0.8125, 0.1562, 0.75, 0.1562, 0.8125, 0.125, 0.8125, 0.125, 0.75, 0.1562, 0.6875, 0.1562, 0.75, 0.125, 0.75, 0.125, 0.6875, 0.125, 0.875, 0.125, 0.9375, 0.09375, 0.9375, 0.09375, 0.875, 0.125, 0.8125, 0.125, 0.875, 0.09375, 0.875, 0.09375, 0.8125, 0.125, 0.75, 0.125, 0.8125, 0.09375, 0.8125, 0.09375, 0.75, 0.125, 0.6875, 0.125, 0.75, 0.09375, 0.75, 0.09375, 0.6875, 0.125, 0.625, 0.125, 0.6875, 0.09375, 0.6875, 0.09375, 0.625, 0.125, 0.5625, 0.125, 0.625, 0.09375, 0.625, 0.09375, 0.5625, 0.125, 0.5, 0.125, 0.5625, 0.09375, 0.5625, 0.09375, 0.5, 0.125, 0.9375, 0.1094, 1.0, 0.09375, 0.9375, 0.09375, 0.625, 0.09375, 0.6875, 0.0625, 0.6875, 0.0625, 0.625, 0.09375, 0.5625, 0.09375, 0.625, 0.0625, 0.625, 0.0625, 0.5625, 0.09375, 0.5, 0.09375, 0.5625, 0.0625, 0.5625, 0.0625, 0.5, 0.09375, 0.9375, 0.07812, 1.0, 0.0625, 0.9375, 0.09375, 0.875, 0.09375, 0.9375, 0.0625, 0.9375, 0.0625, 0.875, 0.09375, 0.8125, 0.09375, 0.875, 0.0625, 0.875, 0.0625, 0.8125, 0.09375, 0.75, 0.09375, 0.8125, 0.0625, 0.8125, 0.0625, 0.75, 0.09375, 0.6875, 0.09375, 0.75, 0.0625, 0.75, 0.0625, 0.6875, 0.0625, 0.8125, 0.0625, 0.875, 0.03125, 0.875, 0.03125, 0.8125, 0.0625, 0.75, 0.0625, 0.8125, 0.03125, 0.8125, 0.03125, 0.75, 0.0625, 0.6875, 0.0625, 0.75, 0.03125, 0.75, 0.03125, 0.6875, 0.0625, 0.625, 0.0625, 0.6875, 0.03125, 0.6875, 0.03125, 0.625, 0.0625, 0.5625, 0.0625, 0.625, 0.03125, 0.625, 0.03125, 0.5625, 0.0625, 0.5, 0.0625, 0.5625, 0.03125, 0.5625, 0.03125, 0.5, 0.0625, 0.9375, 0.04687, 1.0, 0.03125, 0.9375, 0.0625, 0.875, 0.0625, 0.9375, 0.03125, 0.9375, 0.03125, 0.875, 0.03125, 0.5625, 0.03125, 0.625, 0.0, 0.625, 0.0, 0.5625, 0.03125, 0.5, 0.03125, 0.5625, 0.0, 0.5625, 0.0, 0.5, 0.03125, 0.9375, 0.01562, 1.0, 0.0, 0.9375, 0.03125, 0.875, 0.03125, 0.9375, 0.0, 0.9375, 0.0, 0.875, 0.03125, 0.8125, 0.03125, 0.875, 0.0, 0.875, 0.0, 0.8125, 0.03125, 0.75, 0.03125, 0.8125, 0.0, 0.8125, 0.0, 0.75, 0.03125, 0.6875, 0.03125, 0.75, 0.0, 0.75, 0.0, 0.6875, 0.03125, 0.625, 0.03125, 0.6875, 0.0, 0.6875, 0.0, 0.625, 1.0, 0.8125, 1.0, 0.875, 0.9687, 0.875, 0.9687, 0.8125, 1.0, 0.75, 1.0, 0.8125, 0.9687, 0.8125, 0.9687, 0.75, 1.0, 0.6875, 1.0, 0.75, 0.9687, 0.75, 0.9687, 0.6875, 1.0, 0.625, 1.0, 0.6875, 0.9687, 0.6875, 0.9687, 0.625, 1.0, 0.5625, 1.0, 0.625, 0.9687, 0.625, 0.9687, 0.5625, 1.0, 0.5, 1.0, 0.5625, 0.9687, 0.5625, 0.9687, 0.5, 1.0, 0.9375, 0.9844, 1.0, 0.9687, 0.9375, 1.0, 0.875, 1.0, 0.9375, 0.9687, 0.9375, 0.9687, 0.875, 0.9687, 0.5625, 0.9687, 0.625, 0.9375, 0.625, 0.9375, 0.5625, 0.9687, 0.5, 0.9687, 0.5625, 0.9375, 0.5625, 0.9375, 0.5, 0.9687, 0.9375, 0.9531, 1.0, 0.9375, 0.9375, 0.9687, 0.875, 0.9687, 0.9375, 0.9375, 0.9375, 0.9375, 0.875, 0.9687, 0.8125, 0.9687, 0.875, 0.9375, 0.875, 0.9375, 0.8125, 0.9687, 0.75, 0.9687, 0.8125, 0.9375, 0.8125, 0.9375, 0.75, 0.9687, 0.6875, 0.9687, 0.75, 0.9375, 0.75, 0.9375, 0.6875, 0.9687, 0.625, 0.9687, 0.6875, 0.9375, 0.6875, 0.9375, 0.625, 0.9375, 0.75, 0.9375, 0.8125, 0.9062, 0.8125, 0.9062, 0.75, 0.9375, 0.6875, 0.9375, 0.75, 0.9062, 0.75, 0.9062, 0.6875, 0.9375, 0.625, 0.9375, 0.6875, 0.9062, 0.6875, 0.9062, 0.625, 0.9375, 0.5625, 0.9375, 0.625, 0.9062, 0.625, 0.9062, 0.5625, 0.9375, 0.5, 0.9375, 0.5625, 0.9062, 0.5625, 0.9062, 0.5, 0.9375, 0.9375, 0.9219, 1.0, 0.9062, 0.9375, 0.9375, 0.875, 0.9375, 0.9375, 0.9062, 0.9375, 0.9062, 0.875, 0.9375, 0.8125, 0.9375, 0.875, 0.9062, 0.875, 0.9062, 0.8125, 0.9062, 0.5, 0.9062, 0.5625, 0.875, 0.5625, 0.875, 0.5, 0.9062, 0.9375, 0.8906, 1.0, 0.875, 0.9375, 0.9062, 0.875, 0.9062, 0.9375, 0.875, 0.9375, 0.875, 0.875, 0.9062, 0.8125, 0.9062, 0.875, 0.875, 0.875, 0.875, 0.8125, 0.9062, 0.75, 0.9062, 0.8125, 0.875, 0.8125, 0.875, 0.75, 0.9062, 0.6875, 0.9062, 0.75, 0.875, 0.75, 0.875, 0.6875, 0.9062, 0.625, 0.9062, 0.6875, 0.875, 0.6875, 0.875, 0.625, 0.9062, 0.5625, 0.9062, 0.625, 0.875, 0.625, 0.875, 0.5625, 0.875, 0.6875, 0.875, 0.75, 0.8437, 0.75, 0.8437, 0.6875, 0.875, 0.625, 0.875, 0.6875, 0.8437, 0.6875, 0.8437, 0.625, 0.875, 0.5625, 0.875, 0.625, 0.8437, 0.625, 0.8437, 0.5625, 0.875, 0.5, 0.875, 0.5625, 0.8437, 0.5625, 0.8437, 0.5, 0.875, 0.9375, 0.8594, 1.0, 0.8437, 0.9375, 0.875, 0.875, 0.875, 0.9375, 0.8437, 0.9375, 0.8438, 0.875, 0.875, 0.8125, 0.875, 0.875, 0.8438, 0.875, 0.8437, 0.8125, 0.875, 0.75, 0.875, 0.8125, 0.8437, 0.8125, 0.8437, 0.75, 0.8437, 0.9375, 0.8281, 1.0, 0.8125, 0.9375, 0.8438, 0.875, 0.8437, 0.9375, 0.8125, 0.9375, 0.8125, 0.875, 0.8437, 0.8125, 0.8438, 0.875, 0.8125, 0.875, 0.8125, 0.8125, 0.8437, 0.75, 0.8437, 0.8125, 0.8125, 0.8125, 0.8125, 0.75, 0.8437, 0.6875, 0.8437, 0.75, 0.8125, 0.75, 0.8125, 0.6875, 0.8437, 0.625, 0.8437, 0.6875, 0.8125, 0.6875, 0.8125, 0.625, 0.8437, 0.5625, 0.8437, 0.625, 0.8125, 0.625, 0.8125, 0.5625, 0.8437, 0.5, 0.8437, 0.5625, 0.8125, 0.5625, 0.8125, 0.5, 0.8125, 0.6875, 0.8125, 0.75, 0.7812, 0.75, 0.7812, 0.6875, 0.8125, 0.625, 0.8125, 0.6875, 0.7812, 0.6875, 0.7812, 0.625, 0.8125, 0.5625, 0.8125, 0.625, 0.7812, 0.625, 0.7812, 0.5625, 0.8125, 0.5, 0.8125, 0.5625, 0.7812, 0.5625, 0.7812, 0.5, 0.8125, 0.9375, 0.7969, 1.0, 0.7812, 0.9375, 0.8125, 0.875, 0.8125, 0.9375, 0.7812, 0.9375, 0.7812, 0.875, 0.8125, 0.8125, 0.8125, 0.875, 0.7812, 0.875, 0.7812, 0.8125, 0.8125, 0.75, 0.8125, 0.8125, 0.7812, 0.8125, 0.7812, 0.75, 0.7812, 0.875, 0.7812, 0.9375, 0.75, 0.9375, 0.75, 0.875, 0.7812, 0.8125, 0.7812, 0.875, 0.75, 0.875, 0.75, 0.8125, 0.7812, 0.75, 0.7812, 0.8125, 0.75, 0.8125, 0.75, 0.75, 0.7812, 0.6875, 0.7812, 0.75, 0.75, 0.75, 0.75, 0.6875, 0.7812, 0.625, 0.7812, 0.6875, 0.75, 0.6875, 0.75, 0.625, 0.7812, 0.5625, 0.7812, 0.625, 0.75, 0.625, 0.75, 0.5625, 0.7812, 0.5, 0.7812, 0.5625, 0.75, 0.5625, 0.75, 0.5, 0.7812, 0.9375, 0.7656, 1.0, 0.75, 0.9375, 0.25, 0.5, 0.2188, 0.5, 0.7812, 0.5, 0.75, 0.5, 0.2188, 0.5, 0.1875, 0.5, 0.8125, 0.5, 0.7812, 0.5, 0.1875, 0.5, 0.1562, 0.5, 0.8437, 0.5, 0.8125, 0.5, 0.1562, 0.5, 0.125, 0.5, 0.875, 0.5, 0.8437, 0.5, 0.125, 0.5, 0.09375, 0.5, 0.9062, 0.5, 0.875, 0.5, 0.09375, 0.5, 0.0625, 0.5, 0.9375, 0.5, 0.9062, 0.5, 0.0625, 0.5, 0.03125, 0.5, 0.9687, 0.5, 0.9375, 0.5, 0.03125, 0.5, 0.0, 0.5, 1.0, 0.5, 0.9687, 0.5, 1.0, 0.5, 0.9687, 0.5, 0.03125, 0.5, 0.0, 0.5, 0.9687, 0.5, 0.9375, 0.5, 0.0625, 0.5, 0.03125, 0.5, 0.9375, 0.5, 0.9062, 0.5, 0.09375, 0.5, 0.0625, 0.5, 0.9062, 0.5, 0.875, 0.5, 0.125, 0.5, 0.09375, 0.5, 0.875, 0.5, 0.8437, 0.5, 0.1562, 0.5, 0.125, 0.5, 0.8437, 0.5, 0.8125, 0.5, 0.1875, 0.5, 0.1562, 0.5, 0.8125, 0.5, 0.7812, 0.5, 0.2188, 0.5, 0.1875, 0.5, 0.7812, 0.5, 0.75, 0.5, 0.25, 0.5, 0.2188, 0.5, 0.25, 0.625, 0.25, 0.5625, 0.25, 0.5625, 0.25, 0.625, 0.25, 0.875, 0.25, 0.8125, 0.25, 0.8125, 0.25, 0.875, 0.25, 0.8125, 0.25, 0.75, 0.25, 0.75, 0.25, 0.8125, 0.25, 0.5625, 0.25, 0.5, 0.25, 0.5, 0.25, 0.5625, 0.25, 0.5, 0.75, 0.5, 0.75, 0.5, 0.25, 0.5, 0.25, 0.75, 0.25, 0.6875, 0.25, 0.6875, 0.25, 0.75, 0.75, 0.9375, 0.7656, 1.0, 0.7656, 1.0, 0.75, 0.9375, 0.25, 0.6875, 0.25, 0.625, 0.25, 0.625, 0.25, 0.6875, 0.75, 0.875, 0.75, 0.9375, 0.75, 0.9375, 0.75, 0.875, 0.25, 0.5, 0.75, 0.5, 0.75, 0.5, 0.25, 0.5, 0.25, 0.625, 0.25, 0.5625, 0.25, 0.5625, 0.25, 0.625, 0.75, 0.8125, 0.75, 0.875, 0.75, 0.875, 0.75, 0.8125, 0.25, 0.5625, 0.25, 0.5, 0.25, 0.5, 0.25, 0.5625, 0.75, 0.6875, 0.75, 0.75, 0.75, 0.75, 0.75, 0.6875, 0.75, 0.75, 0.75, 0.8125, 0.75, 0.8125, 0.75, 0.75, 0.75, 0.625, 0.75, 0.6875, 0.75, 0.6875, 0.75, 0.625, 0.75, 0.9375, 0.7656, 1.0, 0.7656, 1.0, 0.75, 0.9375, 0.75, 0.5625, 0.75, 0.625, 0.75, 0.625, 0.75, 0.5625, 0.2344, 1.0, 0.25, 0.9375, 0.25, 0.9375, 0.2344, 1.0, 0.75, 0.875, 0.75, 0.9375, 0.75, 0.9375, 0.75, 0.875, 0.75, 0.5, 0.75, 0.5625, 0.75, 0.5625, 0.75, 0.5, 0.75, 0.8125, 0.75, 0.875, 0.75, 0.875, 0.75, 0.8125, 0.25, 0.9375, 0.25, 0.875, 0.25, 0.875, 0.25, 0.9375, 0.75, 0.6875, 0.75, 0.75, 0.75, 0.75, 0.75, 0.6875, 0.25, 0.875, 0.25, 0.8125, 0.25, 0.8125, 0.25, 0.875, 0.75, 0.75, 0.75, 0.8125, 0.75, 0.8125, 0.75, 0.75, 0.75, 0.625, 0.75, 0.6875, 0.75, 0.6875, 0.75, 0.625, 0.25, 0.8125, 0.25, 0.75, 0.25, 0.75, 0.25, 0.8125, 0.75, 0.5625, 0.75, 0.625, 0.75, 0.625, 0.75, 0.5625, 0.2344, 1.0, 0.25, 0.9375, 0.25, 0.9375, 0.2344, 1.0, 0.25, 0.75, 0.25, 0.6875, 0.25, 0.6875, 0.25, 0.75, 0.75, 0.5, 0.75, 0.5625, 0.75, 0.5625, 0.75, 0.5, 0.25, 0.6875, 0.25, 0.625, 0.25, 0.625, 0.25, 0.6875, 0.25, 0.9375, 0.25, 0.875, 0.25, 0.875, 0.25, 0.9375])
me_sphere.materials.append(mat_bump)
me_sphere.update()

# ---- objects
ob_light = bpy.data.objects.new('Light', light_light)
ob_camera = bpy.data.objects.new('Camera', cam_camera)
ob_body_door = bpy.data.objects.new('Body.Door', me_cylinder_001)
ob_bread = bpy.data.objects.new('Bread', me_sphere)

# ---- transforms, parenting, visibility, modifiers, constraints
ob_light.location = (4.076, 1.005, 5.904)
ob_light.rotation_euler = (0.6503, 0.05522, 1.866)
ob_light.lock_rotations_4d = False
ob_light.empty_display_type = 'ARROWS'
ob_light.color = (0.0, 0.0, 0.0, 0.0)
ob_light.lineart.crease_threshold = 0.0
ob_camera.location = (0.0, 0.0, 1.0)
ob_camera.lock_rotations_4d = False
ob_camera.empty_display_type = 'ARROWS'
ob_camera.color = (0.0, 0.0, 0.0, 0.0)
ob_camera.display_type = 'WIRE'
ob_camera.lineart.crease_threshold = 0.0
ob_body_door.location = (0.0, 0.0, 0.0)
_m = ob_body_door.modifiers.new('Auto Smooth', 'NODES')
_m.node_group = ng_auto_smooth
_gi = [s.identifier for s in ng_auto_smooth.interface.items_tree if s.item_type == 'SOCKET' and s.in_out == 'INPUT']
_m[_gi[1]] = 0.7854  # 'Angle'
ob_bread.location = (0.0, 0.0, 0.0)
_m = ob_bread.modifiers.new('Subdivision', 'SUBSURF')

# ---- collection membership
col_cam___light.objects.link(ob_light)
col_cam___light.objects.link(ob_camera)
col_area.objects.link(ob_body_door)
col_bump.objects.link(ob_bread)
def _layer_coll(name, lc=None):
    lc = lc or bpy.context.view_layer.layer_collection
    for c in lc.children:
        if c.name == name: return c
        r = _layer_coll(name, c)
        if r: return r
_layer_coll('Area').exclude = True

# ---- scene / render settings (as saved in the file)
scene.camera = ob_camera
scene.frame_start = 1; scene.frame_end = 250; scene.frame_set(1)
scene.render.engine = 'CYCLES'
scene.render.image_settings.color_depth = '16'
scene.render.image_settings.compression = 100
scene.render.resolution_x = 512
scene.render.resolution_y = 256
scene.render.film_transparent = True
scene.cycles.sampling_pattern = 'TABULATED_SOBOL'
scene.view_settings.view_transform = 'Standard'
bpy.context.view_layer.update()
